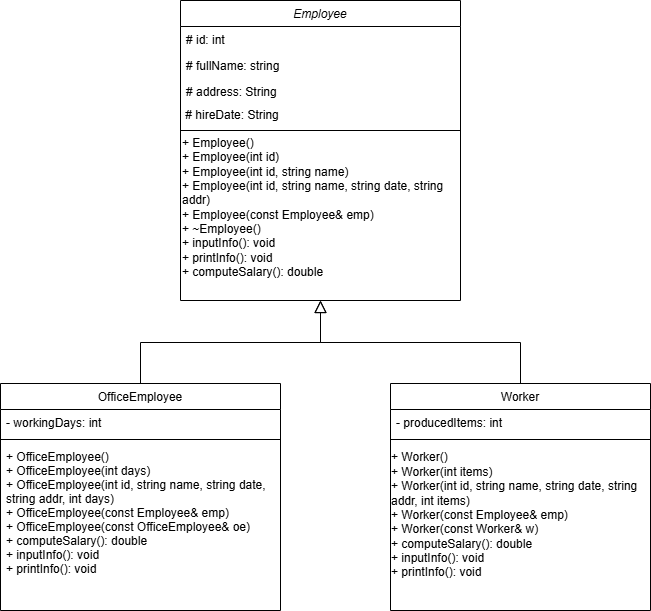

The diagram above was exported from draw.io. Its source (the exported page's mxGraphModel, read from the mxfile embedded in the PNG):
<mxGraphModel dx="1343" dy="565" grid="1" gridSize="10" guides="1" tooltips="1" connect="1" arrows="1" fold="1" page="1" pageScale="1" pageWidth="827" pageHeight="1169" math="0" shadow="0">
  <root>
    <mxCell id="WIyWlLk6GJQsqaUBKTNV-0" />
    <mxCell id="WIyWlLk6GJQsqaUBKTNV-1" parent="WIyWlLk6GJQsqaUBKTNV-0" />
    <mxCell id="zkfFHV4jXpPFQw0GAbJ--0" value="Employee" style="swimlane;fontStyle=2;align=center;verticalAlign=top;childLayout=stackLayout;horizontal=1;startSize=26;horizontalStack=0;resizeParent=1;resizeLast=0;collapsible=1;marginBottom=0;rounded=0;shadow=0;strokeWidth=1;" parent="WIyWlLk6GJQsqaUBKTNV-1" vertex="1">
      <mxGeometry x="220" y="70" width="280" height="300" as="geometry">
        <mxRectangle x="230" y="140" width="160" height="26" as="alternateBounds" />
      </mxGeometry>
    </mxCell>
    <mxCell id="zkfFHV4jXpPFQw0GAbJ--1" value="# id: int" style="text;align=left;verticalAlign=top;spacingLeft=4;spacingRight=4;overflow=hidden;rotatable=0;points=[[0,0.5],[1,0.5]];portConstraint=eastwest;" parent="zkfFHV4jXpPFQw0GAbJ--0" vertex="1">
      <mxGeometry y="26" width="280" height="26" as="geometry" />
    </mxCell>
    <mxCell id="zkfFHV4jXpPFQw0GAbJ--2" value="# fullName: string" style="text;align=left;verticalAlign=top;spacingLeft=4;spacingRight=4;overflow=hidden;rotatable=0;points=[[0,0.5],[1,0.5]];portConstraint=eastwest;rounded=0;shadow=0;html=0;" parent="zkfFHV4jXpPFQw0GAbJ--0" vertex="1">
      <mxGeometry y="52" width="280" height="26" as="geometry" />
    </mxCell>
    <mxCell id="zkfFHV4jXpPFQw0GAbJ--3" value="# address: String" style="text;align=left;verticalAlign=top;spacingLeft=4;spacingRight=4;overflow=hidden;rotatable=0;points=[[0,0.5],[1,0.5]];portConstraint=eastwest;rounded=0;shadow=0;html=0;" parent="zkfFHV4jXpPFQw0GAbJ--0" vertex="1">
      <mxGeometry y="78" width="280" height="32" as="geometry" />
    </mxCell>
    <mxCell id="RV_6GUdAMWgTGEaE92W7-1" value="&amp;nbsp;# hireDate: &lt;span class=&quot;hljs-type&quot;&gt;String&lt;/span&gt;" style="text;html=1;align=left;verticalAlign=middle;whiteSpace=wrap;rounded=0;" vertex="1" parent="zkfFHV4jXpPFQw0GAbJ--0">
      <mxGeometry y="110" width="280" height="10" as="geometry" />
    </mxCell>
    <mxCell id="zkfFHV4jXpPFQw0GAbJ--4" value="" style="line;html=1;strokeWidth=1;align=left;verticalAlign=middle;spacingTop=-1;spacingLeft=3;spacingRight=3;rotatable=0;labelPosition=right;points=[];portConstraint=eastwest;" parent="zkfFHV4jXpPFQw0GAbJ--0" vertex="1">
      <mxGeometry y="120" width="280" height="20" as="geometry" />
    </mxCell>
    <mxCell id="RV_6GUdAMWgTGEaE92W7-3" value="&lt;div&gt;&lt;br&gt;&lt;/div&gt;&lt;div&gt;&lt;span class=&quot;hljs-built_in&quot;&gt;+ Employee&lt;/span&gt;()&lt;/div&gt;&lt;div&gt;+&amp;nbsp;&lt;span class=&quot;hljs-built_in&quot;&gt;Employee&lt;/span&gt;(&lt;span class=&quot;hljs-type&quot;&gt;int&lt;/span&gt; id)&lt;/div&gt;&lt;div&gt;+&amp;nbsp;&lt;span class=&quot;hljs-built_in&quot;&gt;Employee&lt;/span&gt;(&lt;span class=&quot;hljs-type&quot;&gt;int&lt;/span&gt; id, string name)&lt;/div&gt;&lt;div&gt;+&amp;nbsp;&lt;span class=&quot;hljs-built_in&quot;&gt;Employee&lt;/span&gt;(&lt;span class=&quot;hljs-type&quot;&gt;int&lt;/span&gt; id, string name, string date, string addr)&lt;/div&gt;&lt;div&gt;+&amp;nbsp;&lt;span class=&quot;hljs-built_in&quot;&gt;Employee&lt;/span&gt;(&lt;span class=&quot;hljs-type&quot;&gt;const&lt;/span&gt; Employee&amp;amp; emp)&lt;/div&gt;&lt;div&gt;&lt;span class=&quot;hljs-built_in&quot;&gt;+ ~Employee()&lt;/span&gt;&lt;/div&gt;&lt;span class=&quot;hljs-built_in&quot;&gt;+ inputInfo&lt;/span&gt;(): &lt;span class=&quot;hljs-type&quot;&gt;void&lt;/span&gt;&lt;div&gt;&lt;div&gt;&lt;span class=&quot;hljs-type&quot;&gt;&lt;span class=&quot;hljs-built_in&quot;&gt;+ printInfo&lt;/span&gt;(): &lt;span class=&quot;hljs-type&quot;&gt;void&lt;/span&gt;&lt;/span&gt;&lt;/div&gt;&lt;div&gt;&lt;span class=&quot;hljs-type&quot;&gt;&lt;span class=&quot;hljs-type&quot;&gt;&lt;span class=&quot;hljs-built_in&quot;&gt;+ computeSalary&lt;/span&gt;(): &lt;span class=&quot;hljs-type&quot;&gt;double&lt;/span&gt;&lt;/span&gt;&lt;/span&gt;&lt;/div&gt;&lt;/div&gt;" style="text;html=1;align=left;verticalAlign=middle;whiteSpace=wrap;rounded=0;" vertex="1" parent="zkfFHV4jXpPFQw0GAbJ--0">
      <mxGeometry y="140" width="280" height="120" as="geometry" />
    </mxCell>
    <mxCell id="zkfFHV4jXpPFQw0GAbJ--6" value="OfficeEmployee " style="swimlane;fontStyle=0;align=center;verticalAlign=top;childLayout=stackLayout;horizontal=1;startSize=26;horizontalStack=0;resizeParent=1;resizeLast=0;collapsible=1;marginBottom=0;rounded=0;shadow=0;strokeWidth=1;" parent="WIyWlLk6GJQsqaUBKTNV-1" vertex="1">
      <mxGeometry x="40" y="453" width="280" height="227" as="geometry">
        <mxRectangle x="130" y="380" width="160" height="26" as="alternateBounds" />
      </mxGeometry>
    </mxCell>
    <mxCell id="zkfFHV4jXpPFQw0GAbJ--7" value="- workingDays: int" style="text;align=left;verticalAlign=top;spacingLeft=4;spacingRight=4;overflow=hidden;rotatable=0;points=[[0,0.5],[1,0.5]];portConstraint=eastwest;" parent="zkfFHV4jXpPFQw0GAbJ--6" vertex="1">
      <mxGeometry y="26" width="280" height="26" as="geometry" />
    </mxCell>
    <mxCell id="zkfFHV4jXpPFQw0GAbJ--9" value="" style="line;html=1;strokeWidth=1;align=left;verticalAlign=middle;spacingTop=-1;spacingLeft=3;spacingRight=3;rotatable=0;labelPosition=right;points=[];portConstraint=eastwest;" parent="zkfFHV4jXpPFQw0GAbJ--6" vertex="1">
      <mxGeometry y="52" width="280" height="8" as="geometry" />
    </mxCell>
    <mxCell id="zkfFHV4jXpPFQw0GAbJ--10" value="+ OfficeEmployee()&#10;+ OfficeEmployee(int days)&#10;+ OfficeEmployee(int id, string name, string date, &#10;string addr, int days)&#10;+ OfficeEmployee(const Employee&amp; emp)&#10;+ OfficeEmployee(const OfficeEmployee&amp; oe)&#10;+ computeSalary(): double&#10;+ inputInfo(): void&#10;+ printInfo(): void" style="text;align=left;verticalAlign=top;spacingLeft=4;spacingRight=4;overflow=hidden;rotatable=0;points=[[0,0.5],[1,0.5]];portConstraint=eastwest;fontStyle=0" parent="zkfFHV4jXpPFQw0GAbJ--6" vertex="1">
      <mxGeometry y="60" width="280" height="160" as="geometry" />
    </mxCell>
    <mxCell id="zkfFHV4jXpPFQw0GAbJ--12" value="" style="endArrow=block;endSize=10;endFill=0;shadow=0;strokeWidth=1;rounded=0;curved=0;edgeStyle=elbowEdgeStyle;elbow=vertical;" parent="WIyWlLk6GJQsqaUBKTNV-1" source="zkfFHV4jXpPFQw0GAbJ--6" target="zkfFHV4jXpPFQw0GAbJ--0" edge="1">
      <mxGeometry width="160" relative="1" as="geometry">
        <mxPoint x="200" y="296" as="sourcePoint" />
        <mxPoint x="200" y="296" as="targetPoint" />
      </mxGeometry>
    </mxCell>
    <mxCell id="zkfFHV4jXpPFQw0GAbJ--13" value=" Worker " style="swimlane;fontStyle=0;align=center;verticalAlign=top;childLayout=stackLayout;horizontal=1;startSize=26;horizontalStack=0;resizeParent=1;resizeLast=0;collapsible=1;marginBottom=0;rounded=0;shadow=0;strokeWidth=1;" parent="WIyWlLk6GJQsqaUBKTNV-1" vertex="1">
      <mxGeometry x="430" y="453" width="260" height="227" as="geometry">
        <mxRectangle x="340" y="380" width="170" height="26" as="alternateBounds" />
      </mxGeometry>
    </mxCell>
    <mxCell id="zkfFHV4jXpPFQw0GAbJ--14" value="- producedItems: int" style="text;align=left;verticalAlign=top;spacingLeft=4;spacingRight=4;overflow=hidden;rotatable=0;points=[[0,0.5],[1,0.5]];portConstraint=eastwest;" parent="zkfFHV4jXpPFQw0GAbJ--13" vertex="1">
      <mxGeometry y="26" width="260" height="26" as="geometry" />
    </mxCell>
    <mxCell id="zkfFHV4jXpPFQw0GAbJ--15" value="" style="line;html=1;strokeWidth=1;align=left;verticalAlign=middle;spacingTop=-1;spacingLeft=3;spacingRight=3;rotatable=0;labelPosition=right;points=[];portConstraint=eastwest;" parent="zkfFHV4jXpPFQw0GAbJ--13" vertex="1">
      <mxGeometry y="52" width="260" height="8" as="geometry" />
    </mxCell>
    <mxCell id="RV_6GUdAMWgTGEaE92W7-6" value="&lt;div style=&quot;text-align: left;&quot;&gt;&lt;span class=&quot;hljs-built_in&quot;&gt;&lt;br&gt;&lt;/span&gt;&lt;/div&gt;&lt;div style=&quot;text-align: left;&quot;&gt;&lt;span class=&quot;hljs-built_in&quot;&gt;&lt;br&gt;&lt;/span&gt;&lt;/div&gt;&lt;div style=&quot;text-align: left;&quot;&gt;&lt;span class=&quot;hljs-built_in&quot;&gt;&lt;br&gt;&lt;/span&gt;&lt;/div&gt;&lt;div style=&quot;text-align: left;&quot;&gt;&lt;span class=&quot;hljs-built_in&quot;&gt;+ Worker&lt;/span&gt;()&lt;br&gt;&lt;span class=&quot;hljs-built_in&quot;&gt;+ Worker&lt;/span&gt;(&lt;span class=&quot;hljs-type&quot;&gt;int&lt;/span&gt; items)&lt;br&gt;&lt;span class=&quot;hljs-built_in&quot;&gt;+ Worker&lt;/span&gt;(&lt;span class=&quot;hljs-type&quot;&gt;int&lt;/span&gt; id, string name, string date, string addr, &lt;span class=&quot;hljs-type&quot;&gt;int&lt;/span&gt; items)&lt;br&gt;&lt;span class=&quot;hljs-built_in&quot;&gt;+ Worker&lt;/span&gt;(&lt;span class=&quot;hljs-type&quot;&gt;const&lt;/span&gt; Employee&amp;amp; emp)&lt;br&gt;&lt;span class=&quot;hljs-built_in&quot;&gt;+ Worker&lt;/span&gt;(&lt;span class=&quot;hljs-type&quot;&gt;const&lt;/span&gt; Worker&amp;amp; w)&lt;/div&gt;&lt;div style=&quot;text-align: left;&quot;&gt;&lt;span style=&quot;background-color: initial;&quot;&gt;+ &lt;/span&gt;&lt;span style=&quot;background-color: initial;&quot; class=&quot;hljs-built_in&quot;&gt;computeSalary&lt;/span&gt;&lt;span style=&quot;background-color: initial;&quot;&gt;(): &lt;/span&gt;&lt;span style=&quot;background-color: initial;&quot; class=&quot;hljs-type&quot;&gt;double&lt;/span&gt;&lt;/div&gt;&lt;div style=&quot;text-align: left;&quot;&gt;&lt;span class=&quot;hljs-type&quot;&gt;+ &lt;span class=&quot;hljs-built_in&quot;&gt;inputInfo&lt;/span&gt;(): &lt;span class=&quot;hljs-type&quot;&gt;void&lt;/span&gt;&lt;/span&gt;&lt;/div&gt;&lt;div style=&quot;text-align: left;&quot;&gt;&lt;span class=&quot;hljs-type&quot;&gt;&lt;span class=&quot;hljs-type&quot;&gt;+ &lt;span class=&quot;hljs-built_in&quot;&gt;printInfo&lt;/span&gt;(): &lt;span class=&quot;hljs-type&quot;&gt;void&lt;/span&gt;&lt;/span&gt;&lt;/span&gt;&lt;/div&gt;" style="text;html=1;align=center;verticalAlign=middle;whiteSpace=wrap;rounded=0;" vertex="1" parent="zkfFHV4jXpPFQw0GAbJ--13">
      <mxGeometry y="60" width="260" height="100" as="geometry" />
    </mxCell>
    <mxCell id="zkfFHV4jXpPFQw0GAbJ--16" value="" style="endArrow=block;endSize=10;endFill=0;shadow=0;strokeWidth=1;rounded=0;curved=0;edgeStyle=elbowEdgeStyle;elbow=vertical;" parent="WIyWlLk6GJQsqaUBKTNV-1" source="zkfFHV4jXpPFQw0GAbJ--13" target="zkfFHV4jXpPFQw0GAbJ--0" edge="1">
      <mxGeometry width="160" relative="1" as="geometry">
        <mxPoint x="210" y="466" as="sourcePoint" />
        <mxPoint x="310" y="364" as="targetPoint" />
      </mxGeometry>
    </mxCell>
  </root>
</mxGraphModel>